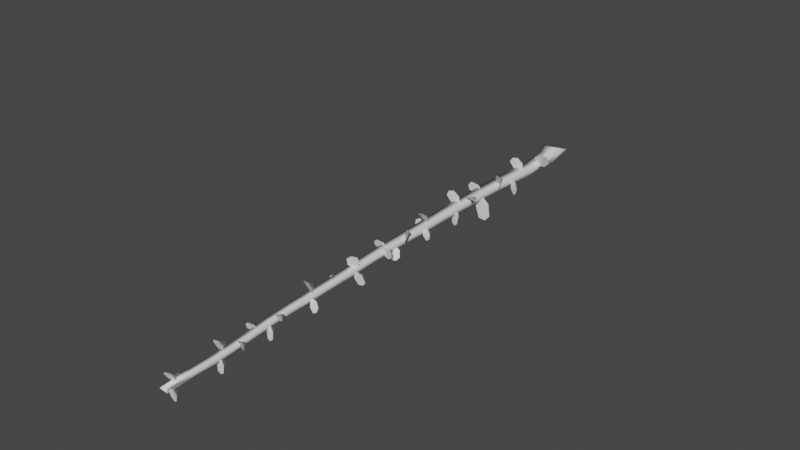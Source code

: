 # Source: FE_leaf_22-06--.blend  (saved by Blender 3.0.42; exported with 4.5.12 LTS)
import bpy
from mathutils import Matrix  # noqa: F401  (used for matrix-valued properties, if any)

bpy.ops.wm.read_factory_settings(use_empty=True)
scene = bpy.context.scene
scene.name = 'Scene'

# ---- materials (node trees are filled in below, after node groups)
mat_material = bpy.data.materials.new('Material')
mat_material.use_transparent_shadow = False

# ---- material node trees
mat_material.use_nodes = True; mat_material.node_tree.nodes.clear()
_N = mat_material.node_tree.nodes; _L = mat_material.node_tree.links
n0 = _N.new('ShaderNodeBsdfPrincipled'); n0.name = 'Principled BSDF'; n0.location = (10, 300)
n0.distribution = 'GGX'
n0.subsurface_method = 'RANDOM_WALK_SKIN'
n0.inputs[3].default_value = 1.45
n0.inputs[27].default_value = (0.0, 0.0, 0.0, 1.0)
n0.inputs[28].default_value = 1.0
n1 = _N.new('ShaderNodeOutputMaterial'); n1.name = 'Material Output'; n1.location = (300, 300)
_L.new(n0.outputs[0], n1.inputs[0])
n1.is_active_output = True

# ---- world
world_world = bpy.data.worlds.new('World'); scene.world = world_world
world_world.use_nodes = True; world_world.node_tree.nodes.clear()
_N = world_world.node_tree.nodes; _L = world_world.node_tree.links
n0 = _N.new('ShaderNodeOutputWorld'); n0.name = 'World Output'; n0.location = (300, 300)
n1 = _N.new('ShaderNodeBackground'); n1.name = 'Background'; n1.location = (10, 300)
n1.inputs[0].default_value = (0.05088, 0.05088, 0.05088, 1.0)
_L.new(n1.outputs[0], n0.inputs[0])
n0.is_active_output = True
world_world.color = (0.05088, 0.05088, 0.05088)
world_world.use_sun_shadow = False
world_world.sun_shadow_jitter_overblur = 0.0

# ---- meshes
me_0x0770df8f_gmdl = bpy.data.meshes.new('0x0770DF8F.gmdl')
me_0x0770df8f_gmdl.from_pydata([(-0.0001264, -1.155, -0.04655), (-0.03196, -1.163, 0.004041), (-0.0376, -0.927, 0.009537), (-0.003121, -0.9248, -0.04375), (0.03172, -1.146, 0.005702), (0.03137, -0.9201, 0.01069), (-0.0001264, -1.155, -0.04655), (-0.003121, -0.9248, -0.04375), (-0.03689, -0.692, 0.01324), (5.399e-05, -0.6926, -0.04291), (0.03701, -0.6922, 0.01368), (5.399e-05, -0.6926, -0.04291), (-0.03681, -0.4584, 0.014), (0.002711, -0.4606, -0.04478), (0.04218, -0.4647, 0.01435), (0.002711, -0.4606, -0.04478), (-0.02815, -0.2235, 0.01167), (0.01378, -0.2292, -0.04945), (0.05565, -0.2392, 0.01264), (0.01378, -0.2292, -0.04945), (-0.04311, -0.04805, 0.0177), (0.002103, -0.0453, -0.04667), (0.04699, -0.04468, 0.01789), (0.002103, -0.0453, -0.04667), (0.001806, 0.09725, -0.04701), (-0.04525, 0.09697, 0.01264), (0.04872, 0.0975, 0.01264), (-0.04525, 0.09697, 0.01264), (-0.06304, 0.01825, 0.03439), (0.0625, 0.01927, 0.03446), (0.01932, -2.085, -0.0329), (-0.00253, -2.074, -0.07412), (0.0003371, -1.89, -0.06658), (0.02429, -1.898, -0.0233), (-0.00253, -2.074, -0.07412), (-0.02456, -2.07, -0.03288), (-0.02374, -1.89, -0.02357), (0.0003371, -1.89, -0.06658), (0.0002703, -1.705, -0.05999), (0.02622, -1.71, -0.01468), (-0.02569, -1.708, -0.01493), (0.0002703, -1.705, -0.05999), (-0.002296, -1.521, -0.0524), (0.02574, -1.522, -0.004813), (-0.03031, -1.525, -0.0053), (-0.002296, -1.521, -0.0524), (-0.0006306, -1.338, -0.04807), (0.02959, -1.335, 0.001891), (-0.0308, -1.343, 0.000957), (-0.0006306, -1.338, -0.04807), (0.003179, -2.793, -0.1109), (-0.0106, -2.815, -0.07791), (-0.01468, -2.668, -0.06965), (0.001899, -2.664, -0.105), (0.01996, -2.802, -0.07666), (0.01845, -2.661, -0.06887), (-0.0106, -2.815, -0.07791), (0.01996, -2.802, -0.07666), (0.003179, -2.793, -0.1109), (0.001899, -2.664, -0.105), (-0.0115, -2.518, -0.06282), (0.006196, -2.517, -0.09965), (0.02391, -2.516, -0.0624), (0.006196, -2.517, -0.09965), (-0.01511, -2.37, -0.05289), (0.00402, -2.368, -0.09121), (0.0231, -2.372, -0.05274), (0.00402, -2.368, -0.09121), (-0.02287, -2.22, -0.04212), (-0.002232, -2.22, -0.08187), (0.01835, -2.228, -0.04211), (-0.002232, -2.22, -0.08187), (-0.000177, 0.01934, -0.06237), (-0.000177, 0.01934, -0.06237), (0.001806, 0.09725, -0.04701), (0.005362, -0.1683, -0.007278), (0.1019, -0.197, 0.06857), (0.06918, -0.2039, 0.08263), (0.0226, -0.1927, 0.05273), (0.06946, -0.1676, -0.002952), (0.1092, -0.1825, 0.03494), (0.05663, -0.1445, 0.04034), (0.005362, -0.1683, -0.007278), (0.0226, -0.1927, 0.05273), (0.06918, -0.2039, 0.08263), (0.1019, -0.197, 0.06857), (0.1092, -0.1825, 0.03494), (0.06946, -0.1676, -0.002952), (0.006529, -0.2937, -0.00301), (-0.03686, -0.3286, 0.07624), (-0.0518, -0.3303, 0.05221), (-0.03619, -0.3161, 0.01467), (0.01209, -0.3013, 0.04663), (-0.01042, -0.3179, 0.0795), (-0.02246, -0.277, 0.04354), (0.006529, -0.2937, -0.00301), (-0.03619, -0.3161, 0.01467), (-0.0518, -0.3303, 0.05221), (-0.03686, -0.3286, 0.07624), (-0.01042, -0.3179, 0.0795), (0.01209, -0.3013, 0.04663), (0.01561, -0.2404, -0.002122), (-0.07242, -0.2759, -0.04499), (-0.04772, -0.2755, -0.06359), (-0.006513, -0.2598, -0.04812), (-0.0368, -0.2519, 0.007771), (-0.0738, -0.2678, -0.01542), (-0.03725, -0.2231, -0.02751), (0.01561, -0.2404, -0.002122), (-0.006513, -0.2598, -0.04812), (-0.04772, -0.2755, -0.06359), (-0.07242, -0.2759, -0.04499), (-0.0738, -0.2678, -0.01542), (-0.0368, -0.2519, 0.007771), (0.015, -0.4142, -0.004884), (0.0845, -0.4643, -0.05521), (0.08892, -0.4624, -0.02725), (0.06012, -0.4401, -0.001004), (0.02872, -0.4299, -0.05102), (0.06204, -0.4534, -0.06993), (0.05783, -0.4058, -0.03357), (0.015, -0.4142, -0.004884), (0.06012, -0.4401, -0.001004), (0.08892, -0.4624, -0.02725), (0.0845, -0.4643, -0.05521), (0.06204, -0.4534, -0.06993), (0.02872, -0.4299, -0.05102), (0.002078, -0.5255, -0.004057), (0.05211, -0.5774, 0.06366), (0.02691, -0.565, 0.0716), (0.001383, -0.5408, 0.04404), (0.04479, -0.5542, 0.005173), (0.06393, -0.5764, 0.03819), (0.03496, -0.5187, 0.03615), (0.002078, -0.5255, -0.004057), (0.001383, -0.5408, 0.04404), (0.02691, -0.565, 0.0716), (0.05211, -0.5774, 0.06366), (0.06393, -0.5764, 0.03819), (0.04479, -0.5542, 0.005173), (-0.008458, -0.767, -0.003751), (0.06284, -0.8201, 0.03154), (0.03855, -0.8271, 0.04104), (0.005081, -0.8057, 0.02764), (0.03907, -0.7727, -0.005396), (0.06866, -0.799, 0.01281), (0.03387, -0.7626, 0.02217), (-0.008458, -0.767, -0.003751), (0.005081, -0.8057, 0.02764), (0.03855, -0.8271, 0.04104), (0.06284, -0.8201, 0.03154), (0.06866, -0.799, 0.01281), (0.03907, -0.7727, -0.005396), (0.001928, -0.6494, -0.006208), (-0.08854, -0.6589, 0.01951), (-0.08424, -0.6566, -0.008169), (-0.04489, -0.652, -0.02383), (-0.028, -0.6543, 0.03319), (-0.06966, -0.6585, 0.04059), (-0.0484, -0.6172, 0.00878), (0.001928, -0.6494, -0.006208), (-0.04489, -0.652, -0.02383), (-0.08424, -0.6566, -0.008169), (-0.08854, -0.6589, 0.01951), (-0.06966, -0.6585, 0.04059), (-0.028, -0.6543, 0.03319), (-0.00569, -0.8756, -0.007664), (0.008985, -0.907, -0.09539), (0.02964, -0.9113, -0.07834), (0.02687, -0.8984, -0.03811), (-0.02585, -0.8792, -0.05131), (-0.01541, -0.8945, -0.08952), (0.008181, -0.8573, -0.05854), (-0.00569, -0.8756, -0.007664), (0.02687, -0.8984, -0.03811), (0.02964, -0.9113, -0.07834), (0.008985, -0.907, -0.09539), (-0.01541, -0.8945, -0.08952), (-0.02585, -0.8792, -0.05131), (-0.003845, -0.848, -0.00652), (-0.06142, -0.8669, 0.06588), (-0.07342, -0.8676, 0.04008), (-0.05105, -0.8601, 0.004964), (-0.005395, -0.8522, 0.04322), (-0.03424, -0.8612, 0.07276), (-0.03553, -0.8217, 0.03442), (-0.003845, -0.848, -0.00652), (-0.05105, -0.8601, 0.004964), (-0.07342, -0.8676, 0.04008), (-0.06142, -0.8669, 0.06588), (-0.03424, -0.8612, 0.07276), (-0.005395, -0.8522, 0.04322), (0.003314, -1.114, -0.01143), (-0.02833, -1.153, 0.05827), (-0.04423, -1.139, 0.04296), (-0.0284, -1.12, 0.008355), (0.0128, -1.14, 0.02541), (-0.004881, -1.156, 0.05561), (-0.01018, -1.101, 0.0317), (0.003314, -1.114, -0.01143), (-0.0284, -1.12, 0.008355), (-0.04423, -1.139, 0.04296), (-0.02833, -1.153, 0.05827), (-0.004881, -1.156, 0.05561), (0.0128, -1.14, 0.02541), (-0.003424, -1.076, -0.01225), (-0.08642, -1.109, -0.03645), (-0.0704, -1.101, -0.05689), (-0.03153, -1.085, -0.05044), (-0.04382, -1.094, 0.004466), (-0.08089, -1.109, -0.009796), (-0.04902, -1.058, -0.02561), (-0.003424, -1.076, -0.01225), (-0.03153, -1.085, -0.05044), (-0.0704, -1.101, -0.05689), (-0.08642, -1.109, -0.03645), (-0.08089, -1.109, -0.009796), (-0.04382, -1.094, 0.004466), (-0.005336, -1.153, -0.01166), (0.06149, -1.183, -0.04838), (0.06327, -1.178, -0.02471), (0.03559, -1.164, -0.005322), (0.01066, -1.167, -0.0493), (0.04188, -1.18, -0.06231), (0.0367, -1.135, -0.03329), (-0.005336, -1.153, -0.01166), (0.03559, -1.164, -0.005322), (0.06327, -1.178, -0.02471), (0.06149, -1.183, -0.04838), (0.04188, -1.18, -0.06231), (0.01066, -1.167, -0.0493), (0.003892, -1.304, -0.01808), (0.04574, -1.335, 0.04478), (0.02849, -1.316, 0.0499), (0.00811, -1.299, 0.02385), (0.03524, -1.334, -0.006985), (0.05188, -1.345, 0.02343), (0.03533, -1.288, 0.01608), (0.003892, -1.304, -0.01808), (0.00811, -1.299, 0.02385), (0.02849, -1.316, 0.0499), (0.04574, -1.335, 0.04478), (0.05188, -1.345, 0.02343), (0.03524, -1.334, -0.006985), (0.005761, -1.469, -0.02545), (0.08217, -1.494, 0.008984), (0.06341, -1.488, 0.02585), (0.02745, -1.477, 0.0142), (0.04814, -1.482, -0.03571), (0.08101, -1.493, -0.01688), (0.05085, -1.447, -0.004516), (0.005761, -1.469, -0.02545), (0.02745, -1.477, 0.0142), (0.06341, -1.488, 0.02585), (0.08217, -1.494, 0.008984), (0.08101, -1.493, -0.01688), (0.04814, -1.482, -0.03571), (0.006222, -1.428, -0.02256), (-0.06527, -1.449, 0.00836), (-0.06507, -1.443, -0.01482), (-0.035, -1.433, -0.03171), (-0.01369, -1.441, 0.01302), (-0.04673, -1.45, 0.02344), (-0.03447, -1.405, -0.001921), (0.006222, -1.428, -0.02256), (-0.035, -1.433, -0.03171), (-0.06507, -1.443, -0.01482), (-0.06527, -1.449, 0.00836), (-0.04673, -1.45, 0.02344), (-0.01369, -1.441, 0.01302), (0.002982, -1.669, -0.03203), (0.04324, -1.656, -0.1069), (0.05812, -1.656, -0.08576), (0.04423, -1.662, -0.05083), (-0.002956, -1.665, -0.07737), (0.01771, -1.659, -0.1084), (0.02259, -1.626, -0.07061), (0.002982, -1.669, -0.03203), (0.04423, -1.662, -0.05083), (0.05812, -1.656, -0.08576), (0.04324, -1.656, -0.1069), (0.01771, -1.659, -0.1084), (-0.002956, -1.665, -0.07737), (0.002179, -1.663, -0.03169), (0.007202, -1.691, 0.05235), (-0.0125, -1.703, 0.03921), (-0.01786, -1.693, 0.001152), (0.02671, -1.656, 0.00645), (0.02546, -1.671, 0.04364), (-0.002573, -1.645, 0.01985), (0.002179, -1.663, -0.03169), (-0.01786, -1.693, 0.001152), (-0.0125, -1.703, 0.03921), (0.007202, -1.691, 0.05235), (0.02546, -1.671, 0.04364), (0.02671, -1.656, 0.00645), (0.003544, -1.944, -0.04794), (-0.03741, -1.963, 0.0281), (-0.0517, -1.949, 0.009876), (-0.03662, -1.938, -0.02555), (0.009474, -1.966, -0.00617), (-0.01247, -1.973, 0.02647), (-0.01936, -1.92, -0.000214), (0.003544, -1.944, -0.04794), (-0.03662, -1.938, -0.02555), (-0.0517, -1.949, 0.009876), (-0.03741, -1.963, 0.0281), (-0.01247, -1.973, 0.02647), (0.009474, -1.966, -0.00617), (0.008369, -1.734, -0.03598), (-0.06441, -1.768, -0.07409), (-0.04389, -1.765, -0.08928), (-0.009444, -1.75, -0.07563), (-0.0353, -1.748, -0.02853), (-0.06592, -1.763, -0.04896), (-0.03751, -1.718, -0.05623), (0.008369, -1.734, -0.03598), (-0.009444, -1.75, -0.07563), (-0.04389, -1.765, -0.08928), (-0.06441, -1.768, -0.07409), (-0.06592, -1.763, -0.04896), (-0.0353, -1.748, -0.02853), (0.001934, -1.963, -0.04751), (0.0644, -1.991, -0.08761), (0.06861, -1.982, -0.06602), (0.04274, -1.969, -0.04528), (0.01391, -1.98, -0.08352), (0.04387, -1.992, -0.09872), (0.03478, -1.944, -0.06996), (0.001934, -1.963, -0.04751), (0.04274, -1.969, -0.04528), (0.06861, -1.982, -0.06602), (0.0644, -1.991, -0.08761), (0.04387, -1.992, -0.09872), (0.01391, -1.98, -0.08352), (0.00727, -2.158, -0.05921), (0.04843, -2.212, -0.0177), (0.02843, -2.209, -0.01184), (0.006926, -2.185, -0.02821), (0.04095, -2.177, -0.05421), (0.05814, -2.202, -0.0344), (0.03001, -2.156, -0.02956), (0.00727, -2.158, -0.05921), (0.006926, -2.185, -0.02821), (0.02843, -2.209, -0.01184), (0.04843, -2.212, -0.0177), (0.05814, -2.202, -0.0344), (0.04095, -2.177, -0.05421), (0.005804, -2.401, -0.07427), (0.06722, -2.439, -0.04377), (0.04941, -2.437, -0.02939), (0.02037, -2.42, -0.03996), (0.04274, -2.414, -0.08236), (0.06845, -2.432, -0.06569), (0.04281, -2.389, -0.05374), (0.005804, -2.401, -0.07427), (0.02037, -2.42, -0.03996), (0.04941, -2.437, -0.02939), (0.06722, -2.439, -0.04377), (0.06845, -2.432, -0.06569), (0.04274, -2.414, -0.08236), (0.008341, -2.284, -0.06621), (-0.05706, -2.304, -0.04501), (-0.05509, -2.298, -0.06576), (-0.02729, -2.289, -0.07815), (-0.01172, -2.297, -0.0362), (-0.04171, -2.305, -0.0299), (-0.03046, -2.262, -0.05117), (0.008341, -2.284, -0.06621), (-0.02729, -2.289, -0.07815), (-0.05509, -2.298, -0.06576), (-0.05706, -2.304, -0.04501), (-0.04171, -2.305, -0.0299), (-0.01172, -2.297, -0.0362), (0.004223, -2.509, -0.08059), (0.01584, -2.521, -0.157), (0.03439, -2.522, -0.1435), (0.03259, -2.517, -0.1088), (-0.01467, -2.512, -0.1168), (-0.006122, -2.518, -0.1503), (0.01292, -2.481, -0.1232), (0.004223, -2.509, -0.08059), (0.03259, -2.517, -0.1088), (0.03439, -2.522, -0.1435), (0.01584, -2.521, -0.157), (-0.006122, -2.518, -0.1503), (-0.01467, -2.512, -0.1168), (0.004831, -2.481, -0.0785), (-0.03765, -2.501, -0.01659), (-0.04943, -2.495, -0.03557), (-0.03319, -2.485, -0.0652), (0.006928, -2.493, -0.03938), (-0.01506, -2.502, -0.01353), (-0.01872, -2.457, -0.04049), (0.004831, -2.481, -0.0785), (-0.03319, -2.485, -0.0652), (-0.04943, -2.495, -0.03557), (-0.03765, -2.501, -0.01659), (-0.01506, -2.502, -0.01353), (0.006928, -2.493, -0.03938), (-0.0003361, -2.739, -0.09117), (-0.02562, -2.772, -0.03172), (-0.03997, -2.768, -0.04712), (-0.03205, -2.753, -0.07479), (0.009701, -2.753, -0.05711), (-0.004214, -2.767, -0.03205), (-0.01112, -2.724, -0.0561), (-0.0003361, -2.739, -0.09117), (-0.03205, -2.753, -0.07479), (-0.03997, -2.768, -0.04712), (-0.02562, -2.772, -0.03172), (-0.004214, -2.767, -0.03205), (0.009701, -2.753, -0.05711), (0.005264, -2.705, -0.09031), (-0.06279, -2.694, -0.124), (-0.04515, -2.697, -0.1385), (-0.01374, -2.703, -0.1263), (-0.03352, -2.697, -0.0826), (-0.06198, -2.693, -0.1011), (-0.02684, -2.664, -0.11), (0.005264, -2.705, -0.09031), (-0.01374, -2.703, -0.1263), (-0.04515, -2.697, -0.1385), (-0.06279, -2.694, -0.124), (-0.06198, -2.693, -0.1011), (-0.03352, -2.697, -0.0826), (-0.006278, -2.778, -0.09243), (0.05895, -2.791, -0.1224), (0.05853, -2.79, -0.101), (0.03037, -2.784, -0.08443), (0.01188, -2.783, -0.1256), (0.04262, -2.788, -0.1362), (0.0355, -2.751, -0.1099), (-0.006278, -2.778, -0.09243), (0.03037, -2.784, -0.08443), (0.05853, -2.79, -0.101), (0.05895, -2.791, -0.1224), (0.04262, -2.788, -0.1362), (0.01188, -2.783, -0.1256), (-0.012, -1.369, -0.02345), (0.02871, -1.398, -0.08752), (0.04144, -1.384, -0.07082), (0.02639, -1.369, -0.04081), (-0.01597, -1.393, -0.06022), (0.005421, -1.404, -0.08751), (0.01124, -1.351, -0.06254), (-0.012, -1.369, -0.02345), (0.02639, -1.369, -0.04081), (0.04144, -1.384, -0.07082), (0.02871, -1.398, -0.08752), (0.005421, -1.404, -0.08751), (-0.01597, -1.393, -0.06022), (-0.008319, -0.662, -0.008743), (0.04589, -0.6895, -0.1394), (0.07385, -0.688, -0.1074), (0.05551, -0.6755, -0.04665), (-0.02661, -0.6719, -0.08116), (0.003524, -0.6846, -0.1368), (0.02424, -0.6346, -0.08404), (-0.008319, -0.662, -0.008743), (0.05551, -0.6755, -0.04665), (0.07385, -0.688, -0.1074), (0.04589, -0.6895, -0.1394), (0.003524, -0.6846, -0.1368), (-0.02661, -0.6719, -0.08116), (1.965e-05, -2.219, -0.06082), (0.02719, -2.243, -0.1276), (0.04175, -2.241, -0.1118), (0.03236, -2.231, -0.08052), (-0.009439, -2.227, -0.09752), (0.006002, -2.238, -0.1262), (0.01449, -2.198, -0.09759), (1.965e-05, -2.219, -0.06082), (0.03236, -2.231, -0.08052), (0.04175, -2.241, -0.1118), (0.02719, -2.243, -0.1276), (0.006002, -2.238, -0.1262), (-0.009439, -2.227, -0.09752), (-0.004461, -2.078, -0.051), (-0.05839, -2.108, -0.09266), (-0.04386, -2.097, -0.1024), (-0.01875, -2.082, -0.08616), (-0.02936, -2.099, -0.05375), (-0.0577, -2.111, -0.07249), (-0.04189, -2.062, -0.07045), (-0.004461, -2.078, -0.051), (-0.01875, -2.082, -0.08616), (-0.04386, -2.097, -0.1024), (-0.05839, -2.108, -0.09266), (-0.0577, -2.111, -0.07249), (-0.02936, -2.099, -0.05375)], [], [(2, 3, 1), (0, 1, 3), (1, 4, 2), (2, 4, 5), (7, 5, 6), (4, 6, 5), (8, 9, 2), (3, 2, 9), (2, 5, 8), (8, 5, 10), (7, 11, 5), (5, 11, 10), (12, 13, 8), (9, 8, 13), (12, 8, 14), (8, 10, 14), (15, 14, 11), (10, 11, 14), (12, 16, 13), (13, 16, 17), (16, 12, 18), (12, 14, 18), (19, 18, 15), (14, 15, 18), (21, 17, 20), (17, 16, 20), (22, 20, 18), (20, 16, 18), (18, 19, 22), (19, 23, 22), (24, 25, 26), (29, 26, 28), (26, 27, 28), (30, 31, 33), (31, 32, 33), (37, 34, 36), (34, 35, 36), (30, 33, 35), (33, 36, 35), (33, 32, 39), (32, 38, 39), (41, 37, 40), (37, 36, 40), (33, 39, 36), (39, 40, 36), (39, 38, 43), (38, 42, 43), (45, 41, 44), (41, 40, 44), (43, 44, 39), (44, 40, 39), (47, 43, 46), (43, 42, 46), (49, 45, 48), (45, 44, 48), (47, 48, 43), (48, 44, 43), (4, 47, 6), (47, 46, 6), (0, 49, 1), (49, 48, 1), (4, 1, 47), (1, 48, 47), (52, 53, 51), (50, 51, 53), (52, 56, 55), (54, 55, 56), (55, 57, 59), (57, 58, 59), (52, 60, 53), (53, 60, 61), (60, 52, 62), (52, 55, 62), (59, 63, 55), (55, 63, 62), (64, 65, 60), (61, 60, 65), (64, 60, 66), (60, 62, 66), (67, 66, 63), (62, 63, 66), (68, 69, 64), (65, 64, 69), (68, 64, 70), (64, 66, 70), (71, 70, 67), (66, 67, 70), (35, 34, 68), (69, 68, 34), (35, 68, 30), (30, 68, 70), (31, 30, 71), (70, 71, 30), (58, 54, 56), (72, 21, 28), (21, 20, 28), (73, 29, 23), (22, 23, 29), (29, 28, 22), (28, 20, 22), (28, 27, 72), (72, 27, 74), (29, 73, 26), (73, 24, 26), (75, 76, 78), (76, 77, 78), (75, 79, 76), (79, 80, 76), (81, 82, 83), (85, 81, 84), (81, 83, 84), (85, 86, 81), (81, 86, 87), (81, 87, 82), (88, 89, 91), (89, 90, 91), (88, 92, 89), (92, 93, 89), (94, 95, 96), (98, 94, 97), (94, 96, 97), (98, 99, 94), (94, 99, 100), (94, 100, 95), (101, 102, 104), (102, 103, 104), (101, 105, 102), (105, 106, 102), (107, 108, 109), (109, 110, 107), (107, 110, 111), (111, 112, 107), (107, 112, 113), (107, 113, 108), (114, 115, 117), (115, 116, 117), (114, 118, 115), (118, 119, 115), (120, 121, 122), (124, 120, 123), (120, 122, 123), (124, 125, 120), (120, 125, 126), (120, 126, 121), (127, 128, 130), (128, 129, 130), (127, 131, 128), (131, 132, 128), (133, 134, 135), (137, 133, 136), (133, 135, 136), (137, 138, 133), (133, 138, 139), (133, 139, 134), (140, 141, 143), (141, 142, 143), (140, 144, 141), (144, 145, 141), (146, 147, 148), (148, 149, 146), (146, 149, 150), (150, 151, 146), (146, 151, 152), (146, 152, 147), (153, 154, 156), (154, 155, 156), (153, 157, 154), (157, 158, 154), (159, 160, 161), (161, 162, 159), (159, 162, 163), (163, 164, 159), (159, 164, 165), (159, 165, 160), (166, 167, 169), (167, 168, 169), (166, 170, 167), (170, 171, 167), (172, 173, 174), (176, 172, 175), (172, 174, 175), (176, 177, 172), (172, 177, 178), (172, 178, 173), (179, 180, 182), (180, 181, 182), (179, 183, 180), (183, 184, 180), (185, 186, 187), (187, 188, 185), (185, 188, 189), (189, 190, 185), (185, 190, 191), (185, 191, 186), (192, 193, 195), (193, 194, 195), (192, 196, 193), (196, 197, 193), (198, 199, 200), (202, 198, 201), (198, 200, 201), (202, 203, 198), (198, 203, 204), (198, 204, 199), (205, 206, 208), (206, 207, 208), (205, 209, 206), (209, 210, 206), (211, 212, 213), (215, 211, 214), (211, 213, 214), (215, 216, 211), (211, 216, 217), (211, 217, 212), (218, 219, 221), (219, 220, 221), (218, 222, 219), (222, 223, 219), (224, 225, 226), (228, 224, 227), (224, 226, 227), (228, 229, 224), (224, 229, 230), (224, 230, 225), (231, 232, 234), (232, 233, 234), (231, 235, 232), (235, 236, 232), (237, 238, 239), (241, 237, 240), (237, 239, 240), (243, 237, 242), (237, 241, 242), (237, 243, 238), (244, 245, 247), (245, 246, 247), (244, 248, 245), (248, 249, 245), (250, 251, 252), (254, 250, 253), (250, 252, 253), (254, 255, 250), (250, 255, 256), (250, 256, 251), (257, 258, 260), (258, 259, 260), (257, 261, 258), (261, 262, 258), (263, 264, 265), (267, 263, 266), (263, 265, 266), (267, 268, 263), (263, 268, 269), (263, 269, 264), (270, 271, 273), (271, 272, 273), (270, 274, 271), (274, 275, 271), (276, 277, 278), (278, 279, 276), (276, 279, 280), (280, 281, 276), (276, 281, 282), (276, 282, 277), (283, 284, 286), (284, 285, 286), (283, 287, 284), (287, 288, 284), (289, 290, 291), (291, 292, 289), (289, 292, 293), (293, 294, 289), (289, 294, 295), (289, 295, 290), (296, 297, 299), (297, 298, 299), (296, 300, 297), (300, 301, 297), (302, 303, 304), (306, 302, 305), (302, 304, 305), (308, 302, 307), (302, 306, 307), (302, 308, 303), (309, 310, 312), (310, 311, 312), (309, 313, 310), (313, 314, 310), (315, 316, 317), (319, 315, 318), (315, 317, 318), (319, 320, 315), (315, 320, 321), (315, 321, 316), (322, 323, 325), (323, 324, 325), (322, 326, 323), (326, 327, 323), (328, 329, 330), (332, 328, 331), (328, 330, 331), (332, 333, 328), (328, 333, 334), (328, 334, 329), (335, 336, 338), (336, 337, 338), (335, 339, 336), (339, 340, 336), (341, 342, 343), (345, 341, 344), (341, 343, 344), (345, 346, 341), (341, 346, 347), (341, 347, 342), (348, 349, 351), (349, 350, 351), (348, 352, 349), (352, 353, 349), (354, 355, 356), (358, 354, 357), (354, 356, 357), (358, 359, 354), (354, 359, 360), (354, 360, 355), (361, 362, 364), (362, 363, 364), (361, 365, 362), (365, 366, 362), (367, 368, 369), (371, 367, 370), (367, 369, 370), (371, 372, 367), (367, 372, 373), (367, 373, 368), (374, 375, 377), (375, 376, 377), (374, 378, 375), (378, 379, 375), (380, 381, 382), (382, 383, 380), (380, 383, 384), (384, 385, 380), (380, 385, 386), (380, 386, 381), (387, 388, 390), (388, 389, 390), (387, 391, 388), (391, 392, 388), (393, 394, 395), (397, 393, 396), (393, 395, 396), (397, 398, 393), (393, 398, 399), (393, 399, 394), (400, 401, 403), (401, 402, 403), (400, 404, 401), (404, 405, 401), (406, 407, 408), (410, 406, 409), (406, 408, 409), (410, 411, 406), (406, 411, 412), (406, 412, 407), (413, 414, 416), (414, 415, 416), (413, 417, 414), (417, 418, 414), (419, 420, 421), (421, 422, 419), (419, 422, 423), (423, 424, 419), (419, 424, 425), (419, 425, 420), (426, 427, 429), (427, 428, 429), (426, 430, 427), (430, 431, 427), (432, 433, 434), (434, 435, 432), (432, 435, 436), (436, 437, 432), (432, 437, 438), (432, 438, 433), (439, 440, 442), (440, 441, 442), (439, 443, 440), (443, 444, 440), (445, 446, 447), (449, 445, 448), (445, 447, 448), (451, 445, 450), (445, 449, 450), (445, 451, 446), (452, 453, 455), (453, 454, 455), (452, 456, 453), (456, 457, 453), (458, 459, 460), (460, 461, 458), (458, 461, 462), (462, 463, 458), (458, 463, 464), (458, 464, 459), (465, 466, 468), (466, 467, 468), (465, 469, 466), (469, 470, 466), (471, 472, 473), (475, 471, 474), (471, 473, 474), (475, 476, 471), (471, 476, 477), (471, 477, 472), (478, 479, 481), (479, 480, 481), (478, 482, 479), (482, 483, 479), (484, 485, 486), (488, 484, 487), (484, 486, 487), (488, 489, 484), (484, 489, 490), (484, 490, 485)])
me_0x0770df8f_gmdl.polygons.foreach_set('use_smooth', [True] * 424)
_uv = me_0x0770df8f_gmdl.uv_layers.new(name='UVMap')
_uv.uv.foreach_set('vector', [0.626, 0.3033, 0.6287, 0.3579, 0.5533, 0.3033, 0.5575, 0.3579, 0.5533, 0.3033, 0.6287, 0.3579, 0.5533, 0.3033, 0.5611, 0.1877, 0.626, 0.3033, 0.626, 0.3033, 0.5611, 0.1877, 0.6309, 0.1877, 0.6304, 0.129, 0.6309, 0.1877, 0.5595, 0.129, 0.5611, 0.1877, 0.5595, 0.129, 0.6309, 0.1877, 0.7004, 0.3033, 0.7014, 0.3579, 0.626, 0.3033, 0.6287, 0.3579, 0.626, 0.3033, 0.7014, 0.3579, 0.626, 0.3033, 0.6309, 0.1877, 0.7004, 0.3033, 0.7004, 0.3033, 0.6309, 0.1877, 0.702, 0.1877, 0.6304, 0.129, 0.7029, 0.129, 0.6309, 0.1877, 0.6309, 0.1877, 0.7029, 0.129, 0.702, 0.1877, 0.7756, 0.3033, 0.7746, 0.3579, 0.7004, 0.3033, 0.7014, 0.3579, 0.7004, 0.3033, 0.7746, 0.3579, 0.7756, 0.3033, 0.7004, 0.3033, 0.7734, 0.1877, 0.7004, 0.3033, 0.702, 0.1877, 0.7734, 0.1877, 0.7759, 0.129, 0.7734, 0.1877, 0.7029, 0.129, 0.702, 0.1877, 0.7029, 0.129, 0.7734, 0.1877, 0.7756, 0.3033, 0.8504, 0.3033, 0.7746, 0.3579, 0.7746, 0.3579, 0.8504, 0.3033, 0.8473, 0.3579, 0.8504, 0.3033, 0.7756, 0.3033, 0.8442, 0.1877, 0.7756, 0.3033, 0.7734, 0.1877, 0.8442, 0.1877, 0.8483, 0.129, 0.8442, 0.1877, 0.7759, 0.129, 0.7734, 0.1877, 0.7759, 0.129, 0.8442, 0.1877, 0.9053, 0.3579, 0.8473, 0.3579, 0.9051, 0.3033, 0.8473, 0.3579, 0.8504, 0.3033, 0.9051, 0.3033, 0.9055, 0.1877, 0.9051, 0.3033, 0.8442, 0.1877, 0.9051, 0.3033, 0.8504, 0.3033, 0.8442, 0.1877, 0.8442, 0.1877, 0.8483, 0.129, 0.9055, 0.1877, 0.8483, 0.129, 0.9061, 0.129, 0.9055, 0.1877, 0.968, 0.129, 0.9793, 0.129, 0.9678, 0.1894, 0.9244, 0.1912, 0.9678, 0.1894, 0.9251, 0.3033, 0.9678, 0.1894, 0.9681, 0.3033, 0.9251, 0.3033, 0.2642, 0.1877, 0.2717, 0.129, 0.3224, 0.1877, 0.2717, 0.129, 0.3285, 0.129, 0.3224, 0.1877, 0.3258, 0.3579, 0.2688, 0.3579, 0.3279, 0.3033, 0.2688, 0.3579, 0.2722, 0.3033, 0.3279, 0.3033, 0.2642, 0.1877, 0.3224, 0.1877, 0.2722, 0.3033, 0.3224, 0.1877, 0.3279, 0.3033, 0.2722, 0.3033, 0.3224, 0.1877, 0.3285, 0.129, 0.3821, 0.1877, 0.3285, 0.129, 0.3864, 0.129, 0.3821, 0.1877, 0.3839, 0.3579, 0.3258, 0.3579, 0.3847, 0.3033, 0.3258, 0.3579, 0.3279, 0.3033, 0.3847, 0.3033, 0.3224, 0.1877, 0.3821, 0.1877, 0.3279, 0.3033, 0.3821, 0.1877, 0.3847, 0.3033, 0.3279, 0.3033, 0.3821, 0.1877, 0.3864, 0.129, 0.4424, 0.1877, 0.3864, 0.129, 0.4448, 0.129, 0.4424, 0.1877, 0.4425, 0.3579, 0.3839, 0.3579, 0.4417, 0.3033, 0.3839, 0.3579, 0.3847, 0.3033, 0.4417, 0.3033, 0.4424, 0.1877, 0.4417, 0.3033, 0.3821, 0.1877, 0.4417, 0.3033, 0.3847, 0.3033, 0.3821, 0.1877, 0.5023, 0.1877, 0.4424, 0.1877, 0.5028, 0.129, 0.4424, 0.1877, 0.4448, 0.129, 0.5028, 0.129, 0.5007, 0.3579, 0.4425, 0.3579, 0.4982, 0.3033, 0.4425, 0.3579, 0.4417, 0.3033, 0.4982, 0.3033, 0.5023, 0.1877, 0.4982, 0.3033, 0.4424, 0.1877, 0.4982, 0.3033, 0.4417, 0.3033, 0.4424, 0.1877, 0.5611, 0.1877, 0.5023, 0.1877, 0.5595, 0.129, 0.5023, 0.1877, 0.5028, 0.129, 0.5595, 0.129, 0.5575, 0.3579, 0.5007, 0.3579, 0.5533, 0.3033, 0.5007, 0.3579, 0.4982, 0.3033, 0.5533, 0.3033, 0.5611, 0.1877, 0.5533, 0.3033, 0.5023, 0.1877, 0.5533, 0.3033, 0.4982, 0.3033, 0.5023, 0.1877, 0.08169, 0.3033, 0.08342, 0.3579, 0.04109, 0.3033, 0.04289, 0.3579, 0.04109, 0.3033, 0.08342, 0.3579, 0.08169, 0.3033, 0.01536, 0.181, 0.08346, 0.1877, 0.04578, 0.1849, 0.08346, 0.1877, 0.01536, 0.181, 0.08346, 0.1877, 0.04578, 0.1849, 0.0869, 0.129, 0.04578, 0.1849, 0.0465, 0.129, 0.0869, 0.129, 0.08169, 0.3033, 0.1293, 0.3033, 0.08342, 0.3579, 0.08342, 0.3579, 0.1293, 0.3033, 0.1299, 0.3579, 0.1293, 0.3033, 0.08169, 0.3033, 0.129, 0.1877, 0.08169, 0.3033, 0.08346, 0.1877, 0.129, 0.1877, 0.0869, 0.129, 0.1333, 0.129, 0.08346, 0.1877, 0.08346, 0.1877, 0.1333, 0.129, 0.129, 0.1877, 0.1774, 0.3033, 0.1768, 0.3579, 0.1293, 0.3033, 0.1299, 0.3579, 0.1293, 0.3033, 0.1768, 0.3579, 0.1774, 0.3033, 0.1293, 0.3033, 0.1747, 0.1877, 0.1293, 0.3033, 0.129, 0.1877, 0.1747, 0.1877, 0.18, 0.129, 0.1747, 0.1877, 0.1333, 0.129, 0.129, 0.1877, 0.1333, 0.129, 0.1747, 0.1877, 0.2253, 0.3033, 0.2233, 0.3579, 0.1774, 0.3033, 0.1768, 0.3579, 0.1774, 0.3033, 0.2233, 0.3579, 0.2253, 0.3033, 0.1774, 0.3033, 0.22, 0.1877, 0.1774, 0.3033, 0.1747, 0.1877, 0.22, 0.1877, 0.2264, 0.129, 0.22, 0.1877, 0.18, 0.129, 0.1747, 0.1877, 0.18, 0.129, 0.22, 0.1877, 0.2722, 0.3033, 0.2688, 0.3579, 0.2253, 0.3033, 0.2233, 0.3579, 0.2253, 0.3033, 0.2688, 0.3579, 0.2722, 0.3033, 0.2253, 0.3033, 0.2642, 0.1877, 0.2642, 0.1877, 0.2253, 0.3033, 0.22, 0.1877, 0.2717, 0.129, 0.2642, 0.1877, 0.2264, 0.129, 0.22, 0.1877, 0.2264, 0.129, 0.2642, 0.1877, 0.0465, 0.129, 0.04578, 0.1849, 0.01536, 0.181, 0.9251, 0.3579, 0.9053, 0.3579, 0.9251, 0.3033, 0.9053, 0.3579, 0.9051, 0.3033, 0.9251, 0.3033, 0.9259, 0.129, 0.9244, 0.1912, 0.9061, 0.129, 0.9055, 0.1877, 0.9061, 0.129, 0.9244, 0.1912, 0.9244, 0.1912, 0.9251, 0.3033, 0.9055, 0.1877, 0.9251, 0.3033, 0.9051, 0.3033, 0.9055, 0.1877, 0.9251, 0.3033, 0.9681, 0.3033, 0.9251, 0.3579, 0.9251, 0.3579, 0.9681, 0.3033, 0.9682, 0.3579, 0.9244, 0.1912, 0.9259, 0.129, 0.9678, 0.1894, 0.9259, 0.129, 0.968, 0.129, 0.9678, 0.1894, 0.3087, 0.4398, 0.3052, 0.9399, 0.1338, 0.6643, 0.3052, 0.9399, 0.1781, 0.8789, 0.1338, 0.6643, 0.3087, 0.4398, 0.4764, 0.6643, 0.3052, 0.9399, 0.4764, 0.6643, 0.4324, 0.8789, 0.3052, 0.9399, 0.7242, 0.754, 0.7279, 0.439, 0.5549, 0.6623, 0.7242, 0.9378, 0.7242, 0.754, 0.6, 0.8774, 0.7242, 0.754, 0.5549, 0.6623, 0.6, 0.8774, 0.7242, 0.9378, 0.8484, 0.8774, 0.7242, 0.754, 0.7242, 0.754, 0.8484, 0.8774, 0.8933, 0.6623, 0.7242, 0.754, 0.8933, 0.6623, 0.7279, 0.439, 0.3087, 0.4398, 0.3052, 0.9399, 0.1338, 0.6643, 0.3052, 0.9399, 0.1781, 0.8789, 0.1338, 0.6643, 0.3087, 0.4398, 0.4764, 0.6643, 0.3052, 0.9399, 0.4764, 0.6643, 0.4324, 0.8789, 0.3052, 0.9399, 0.7242, 0.754, 0.7279, 0.439, 0.5549, 0.6623, 0.7242, 0.9378, 0.7242, 0.754, 0.6, 0.8774, 0.7242, 0.754, 0.5549, 0.6623, 0.6, 0.8774, 0.7242, 0.9378, 0.8484, 0.8774, 0.7242, 0.754, 0.7242, 0.754, 0.8484, 0.8774, 0.8933, 0.6623, 0.7242, 0.754, 0.8933, 0.6623, 0.7279, 0.439, 0.3087, 0.4398, 0.3052, 0.9399, 0.1338, 0.6643, 0.3052, 0.9399, 0.1781, 0.8789, 0.1338, 0.6643, 0.3087, 0.4398, 0.4764, 0.6643, 0.3052, 0.9399, 0.4764, 0.6643, 0.4324, 0.8789, 0.3052, 0.9399, 0.7242, 0.754, 0.7279, 0.439, 0.5549, 0.6623, 0.5549, 0.6623, 0.6, 0.8774, 0.7242, 0.754, 0.7242, 0.754, 0.6, 0.8774, 0.7242, 0.9378, 0.7242, 0.9378, 0.8484, 0.8774, 0.7242, 0.754, 0.7242, 0.754, 0.8484, 0.8774, 0.8933, 0.6623, 0.7242, 0.754, 0.8933, 0.6623, 0.7279, 0.439, 0.3087, 0.4398, 0.3052, 0.9399, 0.1338, 0.6643, 0.3052, 0.9399, 0.1781, 0.8789, 0.1338, 0.6643, 0.3087, 0.4398, 0.4764, 0.6643, 0.3052, 0.9399, 0.4764, 0.6643, 0.4324, 0.8789, 0.3052, 0.9399, 0.7242, 0.754, 0.7279, 0.439, 0.5549, 0.6623, 0.7242, 0.9378, 0.7242, 0.754, 0.6, 0.8774, 0.7242, 0.754, 0.5549, 0.6623, 0.6, 0.8774, 0.7242, 0.9378, 0.8484, 0.8774, 0.7242, 0.754, 0.7242, 0.754, 0.8484, 0.8774, 0.8933, 0.6623, 0.7242, 0.754, 0.8933, 0.6623, 0.7279, 0.439, 0.3087, 0.4398, 0.3052, 0.9399, 0.1338, 0.6643, 0.3052, 0.9399, 0.1781, 0.8789, 0.1338, 0.6643, 0.3087, 0.4398, 0.4764, 0.6643, 0.3052, 0.9399, 0.4764, 0.6643, 0.4324, 0.8789, 0.3052, 0.9399, 0.7242, 0.754, 0.7279, 0.439, 0.5549, 0.6623, 0.7242, 0.9378, 0.7242, 0.754, 0.6, 0.8774, 0.7242, 0.754, 0.5549, 0.6623, 0.6, 0.8774, 0.7242, 0.9378, 0.8484, 0.8774, 0.7242, 0.754, 0.7242, 0.754, 0.8484, 0.8774, 0.8933, 0.6623, 0.7242, 0.754, 0.8933, 0.6623, 0.7279, 0.439, 0.3087, 0.4398, 0.3052, 0.9399, 0.1338, 0.6643, 0.3052, 0.9399, 0.1781, 0.8789, 0.1338, 0.6643, 0.3087, 0.4398, 0.4764, 0.6643, 0.3052, 0.9399, 0.4764, 0.6643, 0.4324, 0.8789, 0.3052, 0.9399, 0.7242, 0.754, 0.7279, 0.439, 0.5549, 0.6623, 0.5549, 0.6623, 0.6, 0.8774, 0.7242, 0.754, 0.7242, 0.754, 0.6, 0.8774, 0.7242, 0.9378, 0.7242, 0.9378, 0.8484, 0.8774, 0.7242, 0.754, 0.7242, 0.754, 0.8484, 0.8774, 0.8933, 0.6623, 0.7242, 0.754, 0.8933, 0.6623, 0.7279, 0.439, 0.3087, 0.4398, 0.3052, 0.9399, 0.1338, 0.6643, 0.3052, 0.9399, 0.1781, 0.8789, 0.1338, 0.6643, 0.3087, 0.4398, 0.4764, 0.6643, 0.3052, 0.9399, 0.4764, 0.6643, 0.4324, 0.8789, 0.3052, 0.9399, 0.7242, 0.754, 0.7279, 0.439, 0.5549, 0.6623, 0.5549, 0.6623, 0.6, 0.8774, 0.7242, 0.754, 0.7242, 0.754, 0.6, 0.8774, 0.7242, 0.9378, 0.7242, 0.9378, 0.8484, 0.8774, 0.7242, 0.754, 0.7242, 0.754, 0.8484, 0.8774, 0.8933, 0.6623, 0.7242, 0.754, 0.8933, 0.6623, 0.7279, 0.439, 0.3087, 0.4398, 0.3052, 0.9399, 0.1338, 0.6643, 0.3052, 0.9399, 0.1781, 0.8789, 0.1338, 0.6643, 0.3087, 0.4398, 0.4764, 0.6643, 0.3052, 0.9399, 0.4764, 0.6643, 0.4324, 0.8789, 0.3052, 0.9399, 0.7242, 0.754, 0.7279, 0.439, 0.5549, 0.6623, 0.7242, 0.9378, 0.7242, 0.754, 0.6, 0.8774, 0.7242, 0.754, 0.5549, 0.6623, 0.6, 0.8774, 0.7242, 0.9378, 0.8484, 0.8774, 0.7242, 0.754, 0.7242, 0.754, 0.8484, 0.8774, 0.8933, 0.6623, 0.7242, 0.754, 0.8933, 0.6623, 0.7279, 0.439, 0.3087, 0.4398, 0.3052, 0.9399, 0.1338, 0.6643, 0.3052, 0.9399, 0.1781, 0.8789, 0.1338, 0.6643, 0.3087, 0.4398, 0.4764, 0.6643, 0.3052, 0.9399, 0.4764, 0.6643, 0.4324, 0.8789, 0.3052, 0.9399, 0.7242, 0.754, 0.7279, 0.439, 0.5549, 0.6623, 0.5549, 0.6623, 0.6, 0.8774, 0.7242, 0.754, 0.7242, 0.754, 0.6, 0.8774, 0.7242, 0.9378, 0.7242, 0.9378, 0.8484, 0.8774, 0.7242, 0.754, 0.7242, 0.754, 0.8484, 0.8774, 0.8933, 0.6623, 0.7242, 0.754, 0.8933, 0.6623, 0.7279, 0.439, 0.3087, 0.4398, 0.3052, 0.9399, 0.1338, 0.6643, 0.3052, 0.9399, 0.1781, 0.8789, 0.1338, 0.6643, 0.3087, 0.4398, 0.4764, 0.6643, 0.3052, 0.9399, 0.4764, 0.6643, 0.4324, 0.8789, 0.3052, 0.9399, 0.7242, 0.754, 0.7279, 0.439, 0.5549, 0.6623, 0.7242, 0.9378, 0.7242, 0.754, 0.6, 0.8774, 0.7242, 0.754, 0.5549, 0.6623, 0.6, 0.8774, 0.7242, 0.9378, 0.8484, 0.8774, 0.7242, 0.754, 0.7242, 0.754, 0.8484, 0.8774, 0.8933, 0.6623, 0.7242, 0.754, 0.8933, 0.6623, 0.7279, 0.439, 0.3087, 0.4398, 0.3052, 0.9399, 0.1338, 0.6643, 0.3052, 0.9399, 0.1781, 0.8789, 0.1338, 0.6643, 0.3087, 0.4398, 0.4764, 0.6643, 0.3052, 0.9399, 0.4764, 0.6643, 0.4324, 0.8789, 0.3052, 0.9399, 0.7242, 0.754, 0.7279, 0.439, 0.5549, 0.6623, 0.7242, 0.9378, 0.7242, 0.754, 0.6, 0.8774, 0.7242, 0.754, 0.5549, 0.6623, 0.6, 0.8774, 0.7242, 0.9378, 0.8484, 0.8774, 0.7242, 0.754, 0.7242, 0.754, 0.8484, 0.8774, 0.8933, 0.6623, 0.7242, 0.754, 0.8933, 0.6623, 0.7279, 0.439, 0.3087, 0.4398, 0.3052, 0.9399, 0.1338, 0.6643, 0.3052, 0.9399, 0.1781, 0.8789, 0.1338, 0.6643, 0.3087, 0.4398, 0.4764, 0.6643, 0.3052, 0.9399, 0.4764, 0.6643, 0.4324, 0.8789, 0.3052, 0.9399, 0.7242, 0.754, 0.7279, 0.439, 0.5549, 0.6623, 0.7242, 0.9378, 0.7242, 0.754, 0.6, 0.8774, 0.7242, 0.754, 0.5549, 0.6623, 0.6, 0.8774, 0.7242, 0.9378, 0.8484, 0.8774, 0.7242, 0.754, 0.7242, 0.754, 0.8484, 0.8774, 0.8933, 0.6623, 0.7242, 0.754, 0.8933, 0.6623, 0.7279, 0.439, 0.3087, 0.4398, 0.3052, 0.9399, 0.1338, 0.6643, 0.3052, 0.9399, 0.1781, 0.8789, 0.1338, 0.6643, 0.3087, 0.4398, 0.4764, 0.6643, 0.3052, 0.9399, 0.4764, 0.6643, 0.4324, 0.8789, 0.3052, 0.9399, 0.7242, 0.754, 0.7279, 0.439, 0.5549, 0.6623, 0.7242, 0.9378, 0.7242, 0.754, 0.6, 0.8774, 0.7242, 0.754, 0.5549, 0.6623, 0.6, 0.8774, 0.8933, 0.6623, 0.7242, 0.754, 0.8484, 0.8774, 0.7242, 0.754, 0.7242, 0.9378, 0.8484, 0.8774, 0.7242, 0.754, 0.8933, 0.6623, 0.7279, 0.439, 0.3087, 0.4398, 0.3052, 0.9399, 0.1338, 0.6643, 0.3052, 0.9399, 0.1781, 0.8789, 0.1338, 0.6643, 0.3087, 0.4398, 0.4764, 0.6643, 0.3052, 0.9399, 0.4764, 0.6643, 0.4324, 0.8789, 0.3052, 0.9399, 0.7242, 0.754, 0.7279, 0.439, 0.5549, 0.6623, 0.7242, 0.9378, 0.7242, 0.754, 0.6, 0.8774, 0.7242, 0.754, 0.5549, 0.6623, 0.6, 0.8774, 0.7242, 0.9378, 0.8484, 0.8774, 0.7242, 0.754, 0.7242, 0.754, 0.8484, 0.8774, 0.8933, 0.6623, 0.7242, 0.754, 0.8933, 0.6623, 0.7279, 0.439, 0.3087, 0.4398, 0.3052, 0.9399, 0.1338, 0.6643, 0.3052, 0.9399, 0.1781, 0.8789, 0.1338, 0.6643, 0.3087, 0.4398, 0.4764, 0.6643, 0.3052, 0.9399, 0.4764, 0.6643, 0.4324, 0.8789, 0.3052, 0.9399, 0.7242, 0.754, 0.7279, 0.439, 0.5549, 0.6623, 0.7242, 0.9378, 0.7242, 0.754, 0.6, 0.8774, 0.7242, 0.754, 0.5549, 0.6623, 0.6, 0.8774, 0.7242, 0.9378, 0.8484, 0.8774, 0.7242, 0.754, 0.7242, 0.754, 0.8484, 0.8774, 0.8933, 0.6623, 0.7242, 0.754, 0.8933, 0.6623, 0.7279, 0.439, 0.3087, 0.4398, 0.3052, 0.9399, 0.1338, 0.6643, 0.3052, 0.9399, 0.1781, 0.8789, 0.1338, 0.6643, 0.3087, 0.4398, 0.4764, 0.6643, 0.3052, 0.9399, 0.4764, 0.6643, 0.4324, 0.8789, 0.3052, 0.9399, 0.7242, 0.754, 0.7279, 0.439, 0.5549, 0.6623, 0.5549, 0.6623, 0.6, 0.8774, 0.7242, 0.754, 0.7242, 0.754, 0.6, 0.8774, 0.7242, 0.9378, 0.7242, 0.9378, 0.8484, 0.8774, 0.7242, 0.754, 0.7242, 0.754, 0.8484, 0.8774, 0.8933, 0.6623, 0.7242, 0.754, 0.8933, 0.6623, 0.7279, 0.439, 0.3087, 0.4398, 0.3052, 0.9399, 0.1338, 0.6643, 0.3052, 0.9399, 0.1781, 0.8789, 0.1338, 0.6643, 0.3087, 0.4398, 0.4764, 0.6643, 0.3052, 0.9399, 0.4764, 0.6643, 0.4324, 0.8789, 0.3052, 0.9399, 0.7242, 0.754, 0.7279, 0.439, 0.5549, 0.6623, 0.5549, 0.6623, 0.6, 0.8774, 0.7242, 0.754, 0.7242, 0.754, 0.6, 0.8774, 0.7242, 0.9378, 0.7242, 0.9378, 0.8484, 0.8774, 0.7242, 0.754, 0.7242, 0.754, 0.8484, 0.8774, 0.8933, 0.6623, 0.7242, 0.754, 0.8933, 0.6623, 0.7279, 0.439, 0.3087, 0.4398, 0.3052, 0.9399, 0.1338, 0.6643, 0.3052, 0.9399, 0.1781, 0.8789, 0.1338, 0.6643, 0.3087, 0.4398, 0.4764, 0.6643, 0.3052, 0.9399, 0.4764, 0.6643, 0.4324, 0.8789, 0.3052, 0.9399, 0.7242, 0.754, 0.7279, 0.439, 0.5549, 0.6623, 0.7242, 0.9378, 0.7242, 0.754, 0.6, 0.8774, 0.7242, 0.754, 0.5549, 0.6623, 0.6, 0.8774, 0.8933, 0.6623, 0.7242, 0.754, 0.8484, 0.8774, 0.7242, 0.754, 0.7242, 0.9378, 0.8484, 0.8774, 0.7242, 0.754, 0.8933, 0.6623, 0.7279, 0.439, 0.3087, 0.4398, 0.3052, 0.9399, 0.1338, 0.6643, 0.3052, 0.9399, 0.1781, 0.8789, 0.1338, 0.6643, 0.3087, 0.4398, 0.4764, 0.6643, 0.3052, 0.9399, 0.4764, 0.6643, 0.4324, 0.8789, 0.3052, 0.9399, 0.7242, 0.754, 0.7279, 0.439, 0.5549, 0.6623, 0.7242, 0.9378, 0.7242, 0.754, 0.6, 0.8774, 0.7242, 0.754, 0.5549, 0.6623, 0.6, 0.8774, 0.7242, 0.9378, 0.8484, 0.8774, 0.7242, 0.754, 0.7242, 0.754, 0.8484, 0.8774, 0.8933, 0.6623, 0.7242, 0.754, 0.8933, 0.6623, 0.7279, 0.439, 0.3087, 0.4398, 0.3052, 0.9399, 0.1338, 0.6643, 0.3052, 0.9399, 0.1781, 0.8789, 0.1338, 0.6643, 0.3087, 0.4398, 0.4764, 0.6643, 0.3052, 0.9399, 0.4764, 0.6643, 0.4324, 0.8789, 0.3052, 0.9399, 0.7242, 0.754, 0.7279, 0.439, 0.5549, 0.6623, 0.7242, 0.9378, 0.7242, 0.754, 0.6, 0.8774, 0.7242, 0.754, 0.5549, 0.6623, 0.6, 0.8774, 0.7242, 0.9378, 0.8484, 0.8774, 0.7242, 0.754, 0.7242, 0.754, 0.8484, 0.8774, 0.8933, 0.6623, 0.7242, 0.754, 0.8933, 0.6623, 0.7279, 0.439, 0.3087, 0.4398, 0.3052, 0.9399, 0.1338, 0.6643, 0.3052, 0.9399, 0.1781, 0.8789, 0.1338, 0.6643, 0.3087, 0.4398, 0.4764, 0.6643, 0.3052, 0.9399, 0.4764, 0.6643, 0.4324, 0.8789, 0.3052, 0.9399, 0.7242, 0.754, 0.7279, 0.439, 0.5549, 0.6623, 0.7242, 0.9378, 0.7242, 0.754, 0.6, 0.8774, 0.7242, 0.754, 0.5549, 0.6623, 0.6, 0.8774, 0.7242, 0.9378, 0.8484, 0.8774, 0.7242, 0.754, 0.7242, 0.754, 0.8484, 0.8774, 0.8933, 0.6623, 0.7242, 0.754, 0.8933, 0.6623, 0.7279, 0.439, 0.3087, 0.4398, 0.3052, 0.9399, 0.1338, 0.6643, 0.3052, 0.9399, 0.1781, 0.8789, 0.1338, 0.6643, 0.3087, 0.4398, 0.4764, 0.6643, 0.3052, 0.9399, 0.4764, 0.6643, 0.4324, 0.8789, 0.3052, 0.9399, 0.7242, 0.754, 0.7279, 0.439, 0.5549, 0.6623, 0.7242, 0.9378, 0.7242, 0.754, 0.6, 0.8774, 0.7242, 0.754, 0.5549, 0.6623, 0.6, 0.8774, 0.7242, 0.9378, 0.8484, 0.8774, 0.7242, 0.754, 0.7242, 0.754, 0.8484, 0.8774, 0.8933, 0.6623, 0.7242, 0.754, 0.8933, 0.6623, 0.7279, 0.439, 0.3087, 0.4398, 0.3052, 0.9399, 0.1338, 0.6643, 0.3052, 0.9399, 0.1781, 0.8789, 0.1338, 0.6643, 0.3087, 0.4398, 0.4764, 0.6643, 0.3052, 0.9399, 0.4764, 0.6643, 0.4324, 0.8789, 0.3052, 0.9399, 0.7242, 0.754, 0.7279, 0.439, 0.5549, 0.6623, 0.7242, 0.9378, 0.7242, 0.754, 0.6, 0.8774, 0.7242, 0.754, 0.5549, 0.6623, 0.6, 0.8774, 0.7242, 0.9378, 0.8484, 0.8774, 0.7242, 0.754, 0.7242, 0.754, 0.8484, 0.8774, 0.8933, 0.6623, 0.7242, 0.754, 0.8933, 0.6623, 0.7279, 0.439, 0.3087, 0.4398, 0.3052, 0.9399, 0.1338, 0.6643, 0.3052, 0.9399, 0.1781, 0.8789, 0.1338, 0.6643, 0.3087, 0.4398, 0.4764, 0.6643, 0.3052, 0.9399, 0.4764, 0.6643, 0.4324, 0.8789, 0.3052, 0.9399, 0.7242, 0.754, 0.7279, 0.439, 0.5549, 0.6623, 0.5549, 0.6623, 0.6, 0.8774, 0.7242, 0.754, 0.7242, 0.754, 0.6, 0.8774, 0.7242, 0.9378, 0.7242, 0.9378, 0.8484, 0.8774, 0.7242, 0.754, 0.7242, 0.754, 0.8484, 0.8774, 0.8933, 0.6623, 0.7242, 0.754, 0.8933, 0.6623, 0.7279, 0.439, 0.3087, 0.4398, 0.3052, 0.9399, 0.1338, 0.6643, 0.3052, 0.9399, 0.1781, 0.8789, 0.1338, 0.6643, 0.3087, 0.4398, 0.4764, 0.6643, 0.3052, 0.9399, 0.4764, 0.6643, 0.4324, 0.8789, 0.3052, 0.9399, 0.7242, 0.754, 0.7279, 0.439, 0.5549, 0.6623, 0.7242, 0.9378, 0.7242, 0.754, 0.6, 0.8774, 0.7242, 0.754, 0.5549, 0.6623, 0.6, 0.8774, 0.7242, 0.9378, 0.8484, 0.8774, 0.7242, 0.754, 0.7242, 0.754, 0.8484, 0.8774, 0.8933, 0.6623, 0.7242, 0.754, 0.8933, 0.6623, 0.7279, 0.439, 0.3087, 0.4398, 0.3052, 0.9399, 0.1338, 0.6643, 0.3052, 0.9399, 0.1781, 0.8789, 0.1338, 0.6643, 0.3087, 0.4398, 0.4764, 0.6643, 0.3052, 0.9399, 0.4764, 0.6643, 0.4324, 0.8789, 0.3052, 0.9399, 0.7242, 0.754, 0.7279, 0.439, 0.5549, 0.6623, 0.7242, 0.9378, 0.7242, 0.754, 0.6, 0.8774, 0.7242, 0.754, 0.5549, 0.6623, 0.6, 0.8774, 0.7242, 0.9378, 0.8484, 0.8774, 0.7242, 0.754, 0.7242, 0.754, 0.8484, 0.8774, 0.8933, 0.6623, 0.7242, 0.754, 0.8933, 0.6623, 0.7279, 0.439, 0.3087, 0.4398, 0.3052, 0.9399, 0.1338, 0.6643, 0.3052, 0.9399, 0.1781, 0.8789, 0.1338, 0.6643, 0.3087, 0.4398, 0.4764, 0.6643, 0.3052, 0.9399, 0.4764, 0.6643, 0.4324, 0.8789, 0.3052, 0.9399, 0.7242, 0.754, 0.7279, 0.439, 0.5549, 0.6623, 0.5549, 0.6623, 0.6, 0.8774, 0.7242, 0.754, 0.7242, 0.754, 0.6, 0.8774, 0.7242, 0.9378, 0.7242, 0.9378, 0.8484, 0.8774, 0.7242, 0.754, 0.7242, 0.754, 0.8484, 0.8774, 0.8933, 0.6623, 0.7242, 0.754, 0.8933, 0.6623, 0.7279, 0.439, 0.3087, 0.4398, 0.3052, 0.9399, 0.1338, 0.6643, 0.3052, 0.9399, 0.1781, 0.8789, 0.1338, 0.6643, 0.3087, 0.4398, 0.4764, 0.6643, 0.3052, 0.9399, 0.4764, 0.6643, 0.4324, 0.8789, 0.3052, 0.9399, 0.7242, 0.754, 0.7279, 0.439, 0.5549, 0.6623, 0.5549, 0.6623, 0.6, 0.8774, 0.7242, 0.754, 0.7242, 0.754, 0.6, 0.8774, 0.7242, 0.9378, 0.7242, 0.9378, 0.8484, 0.8774, 0.7242, 0.754, 0.7242, 0.754, 0.8484, 0.8774, 0.8933, 0.6623, 0.7242, 0.754, 0.8933, 0.6623, 0.7279, 0.439, 0.3087, 0.4398, 0.3052, 0.9399, 0.1338, 0.6643, 0.3052, 0.9399, 0.1781, 0.8789, 0.1338, 0.6643, 0.3087, 0.4398, 0.4764, 0.6643, 0.3052, 0.9399, 0.4764, 0.6643, 0.4324, 0.8789, 0.3052, 0.9399, 0.7242, 0.754, 0.7279, 0.439, 0.5549, 0.6623, 0.7242, 0.9378, 0.7242, 0.754, 0.6, 0.8774, 0.7242, 0.754, 0.5549, 0.6623, 0.6, 0.8774, 0.8933, 0.6623, 0.7242, 0.754, 0.8484, 0.8774, 0.7242, 0.754, 0.7242, 0.9378, 0.8484, 0.8774, 0.7242, 0.754, 0.8933, 0.6623, 0.7279, 0.439, 0.3087, 0.4398, 0.3052, 0.9399, 0.1338, 0.6643, 0.3052, 0.9399, 0.1781, 0.8789, 0.1338, 0.6643, 0.3087, 0.4398, 0.4764, 0.6643, 0.3052, 0.9399, 0.4764, 0.6643, 0.4324, 0.8789, 0.3052, 0.9399, 0.7242, 0.754, 0.7279, 0.439, 0.5549, 0.6623, 0.5549, 0.6623, 0.6, 0.8774, 0.7242, 0.754, 0.7242, 0.754, 0.6, 0.8774, 0.7242, 0.9378, 0.7242, 0.9378, 0.8484, 0.8774, 0.7242, 0.754, 0.7242, 0.754, 0.8484, 0.8774, 0.8933, 0.6623, 0.7242, 0.754, 0.8933, 0.6623, 0.7279, 0.439, 0.3087, 0.4398, 0.3052, 0.9399, 0.1338, 0.6643, 0.3052, 0.9399, 0.1781, 0.8789, 0.1338, 0.6643, 0.3087, 0.4398, 0.4764, 0.6643, 0.3052, 0.9399, 0.4764, 0.6643, 0.4324, 0.8789, 0.3052, 0.9399, 0.7242, 0.754, 0.7279, 0.439, 0.5549, 0.6623, 0.7242, 0.9378, 0.7242, 0.754, 0.6, 0.8774, 0.7242, 0.754, 0.5549, 0.6623, 0.6, 0.8774, 0.7242, 0.9378, 0.8484, 0.8774, 0.7242, 0.754, 0.7242, 0.754, 0.8484, 0.8774, 0.8933, 0.6623, 0.7242, 0.754, 0.8933, 0.6623, 0.7279, 0.439, 0.3087, 0.4398, 0.3052, 0.9399, 0.1338, 0.6643, 0.3052, 0.9399, 0.1781, 0.8789, 0.1338, 0.6643, 0.3087, 0.4398, 0.4764, 0.6643, 0.3052, 0.9399, 0.4764, 0.6643, 0.4324, 0.8789, 0.3052, 0.9399, 0.7242, 0.754, 0.7279, 0.439, 0.5549, 0.6623, 0.7242, 0.9378, 0.7242, 0.754, 0.6, 0.8774, 0.7242, 0.754, 0.5549, 0.6623, 0.6, 0.8774, 0.7242, 0.9378, 0.8484, 0.8774, 0.7242, 0.754, 0.7242, 0.754, 0.8484, 0.8774, 0.8933, 0.6623, 0.7242, 0.754, 0.8933, 0.6623, 0.7279, 0.439])
me_0x0770df8f_gmdl.materials.append(mat_material)
me_0x0770df8f_gmdl.use_remesh_fix_poles = True
me_0x0770df8f_gmdl.use_remesh_preserve_attributes = False
me_0x0770df8f_gmdl.update()
arm_armature = bpy.data.armatures.new('Armature')  # bones are not reproduced

# ---- objects
ob_1_l0_f_56_7701_r0_u_48_9553 = bpy.data.objects.new('1 L0 F 56,7701 R0 U 48,9553', me_0x0770df8f_gmdl)
ob_armature = bpy.data.objects.new('Armature', arm_armature)

# ---- transforms, parenting, visibility, modifiers, constraints
ob_1_l0_f_56_7701_r0_u_48_9553.parent = ob_armature
ob_1_l0_f_56_7701_r0_u_48_9553.location = (0.0, 0.0, 0.0)
_vg = ob_1_l0_f_56_7701_r0_u_48_9553.vertex_groups.new(name='Bone')
for _i, _w in zip([0, 1, 2, 3, 4, 5, 6, 7, 8, 9, 10, 11, 12, 13, 14, 15, 16, 17, 18, 19, 20, 21, 22, 23, 24, 25, 26, 27, 28, 29, 30, 31, 32, 33, 34, 35, 36, 37, 38, 39, 40, 41, 42, 43, 44, 45, 46, 47, 48, 49, 50, 51, 52, 53, 54, 55, 56, 57, 58, 59, 60, 61, 62, 63, 64, 65, 66, 67, 68, 69, 70, 71, 72, 73, 74, 75, 76, 77, 78, 79, 80, 81, 82, 83, 84, 85, 86, 87], [0.0, 0.0, 0.0, 0.0, 5.752e-05, 0.0, 0.0, 0.0, 0.0, 6.3e-05, 0.0, 0.0, 0.0, 0.0, 0.0, 0.0, 0.0, 0.0, 0.0, 0.0, 0.0, 0.0, 0.0, 0.0, 1.0, 1.0, 1.0, 1.0, 4.292e-06, 0.0, 0.0, 0.0, 0.0, 1.967e-05, 0.0, 1.252e-06, 3.219e-06, 1.556e-05, 3.517e-05, 0.0, 0.0, 0.0, 0.0, 0.0, 0.0, 0.0, 0.0, 2.146e-06, 6.634e-05, 6.974e-06, 0.0, 0.0, 2.384e-06, 0.0, 0.0, 8.404e-05, 0.0, 7.57e-06, 0.0, 4.768e-06, 0.0, 0.0, 0.0, 0.0, 0.0, 0.0, 0.0, 0.0, 0.0, 0.0, 3.04e-06, 0.0, 0.0, 0.0, 1.0, 4.667e-05, 1.041e-05, 1.271e-05, 0.001769, 3.487e-05, 0.0001539, 0.0, 0.0002657, 0.0006813, 0.001588, 0.0004297, 5.354e-05, 0.0009162]): _vg.add([_i], _w, 'REPLACE')
_vg = ob_1_l0_f_56_7701_r0_u_48_9553.vertex_groups.new(name='Bone.001')
for _i, _w in zip([16, 17, 18, 19, 75, 76, 77, 78, 79, 80, 81, 82, 83, 84, 85, 86, 87, 88, 89, 90, 91, 92, 93, 94, 95, 96, 97, 98, 99, 100, 101, 102, 103, 104, 105, 106, 107, 108, 109, 110, 111, 112, 113], [1.0, 1.0, 1.0, 1.0, 0.9, 0.9, 0.9, 0.8982, 0.9, 0.8998, 0.9, 0.8997, 0.8993, 0.8984, 0.8996, 0.8999, 0.8991, 1.0, 1.0, 1.0, 1.0, 1.0, 1.0, 1.0, 1.0, 1.0, 1.0, 1.0, 1.0, 1.0, 1.0, 1.0, 1.0, 1.0, 1.0, 1.0, 1.0, 1.0, 1.0, 1.0, 1.0, 1.0, 1.0]): _vg.add([_i], _w, 'REPLACE')
_vg = ob_1_l0_f_56_7701_r0_u_48_9553.vertex_groups.new(name='Bone.002')
_vg.add([12, 13, 14, 15, 114, 115, 116, 117, 118, 119, 120, 121, 122, 123, 124, 125, 126, 127, 128, 129, 130, 131, 132, 133, 134, 135, 136, 137, 138, 139], 1.0, 'REPLACE')
_vg = ob_1_l0_f_56_7701_r0_u_48_9553.vertex_groups.new(name='Bone.003')
for _i, _w in zip([8, 9, 10, 11, 140, 141, 142, 143, 144, 145, 146, 147, 148, 149, 150, 151, 152, 153, 154, 155, 156, 157, 158, 159, 160, 161, 162, 163, 164, 165, 452, 453, 454, 455, 456, 457, 458, 459, 460, 461, 462, 463, 464], [1.0, 0.9999, 1.0, 1.0, 0.5, 0.5, 0.5, 0.5, 0.5, 0.5, 0.5, 0.5, 0.5, 0.5, 0.5, 0.5, 0.5, 1.0, 1.0, 1.0, 1.0, 1.0, 1.0, 1.0, 1.0, 1.0, 1.0, 1.0, 1.0, 1.0, 1.0, 1.0, 1.0, 1.0, 1.0, 1.0, 1.0, 1.0, 1.0, 1.0, 1.0, 1.0, 1.0]): _vg.add([_i], _w, 'REPLACE')
_vg = ob_1_l0_f_56_7701_r0_u_48_9553.vertex_groups.new(name='Bone.004')
for _i, _w in zip([2, 3, 5, 7, 140, 141, 142, 143, 144, 145, 146, 147, 148, 149, 150, 151, 152, 166, 167, 168, 169, 170, 171, 172, 173, 174, 175, 176, 177, 178, 179, 180, 181, 182, 183, 184, 185, 186, 187, 188, 189, 190, 191], [1.0, 1.0, 1.0, 1.0, 0.5, 0.5, 0.5, 0.5, 0.5, 0.5, 0.5, 0.5, 0.5, 0.5, 0.5, 0.5, 0.5, 1.0, 1.0, 1.0, 1.0, 1.0, 1.0, 1.0, 1.0, 1.0, 1.0, 1.0, 1.0, 1.0, 1.0, 1.0, 1.0, 1.0, 1.0, 1.0, 1.0, 1.0, 1.0, 1.0, 1.0, 1.0, 1.0]): _vg.add([_i], _w, 'REPLACE')
_vg = ob_1_l0_f_56_7701_r0_u_48_9553.vertex_groups.new(name='Bone.005')
for _i, _w in zip([0, 1, 4, 6, 192, 193, 194, 195, 196, 197, 198, 199, 200, 201, 202, 203, 204, 205, 206, 207, 208, 209, 210, 211, 212, 213, 214, 215, 216, 217, 218, 219, 220, 221, 222, 223, 224, 225, 226, 227, 228, 229, 230], [1.0, 1.0, 0.9999, 1.0, 1.0, 1.0, 1.0, 1.0, 1.0, 1.0, 1.0, 1.0, 1.0, 1.0, 1.0, 1.0, 1.0, 1.0, 1.0, 1.0, 1.0, 1.0, 1.0, 1.0, 1.0, 1.0, 1.0, 1.0, 1.0, 1.0, 1.0, 1.0, 1.0, 1.0, 1.0, 1.0, 1.0, 1.0, 1.0, 1.0, 1.0, 1.0, 1.0]): _vg.add([_i], _w, 'REPLACE')
_vg = ob_1_l0_f_56_7701_r0_u_48_9553.vertex_groups.new(name='Bone.006')
for _i, _w in zip([46, 47, 48, 49, 231, 232, 233, 234, 235, 236, 237, 238, 239, 240, 241, 242, 243, 439, 440, 441, 442, 443, 444, 445, 446, 447, 448, 449, 450, 451], [1.0, 1.0, 0.9999, 1.0, 1.0, 1.0, 1.0, 1.0, 1.0, 1.0, 1.0, 1.0, 1.0, 1.0, 1.0, 1.0, 1.0, 1.0, 1.0, 1.0, 1.0, 1.0, 1.0, 1.0, 1.0, 1.0, 1.0, 1.0, 1.0, 1.0]): _vg.add([_i], _w, 'REPLACE')
_vg = ob_1_l0_f_56_7701_r0_u_48_9553.vertex_groups.new(name='Bone.007')
_vg.add([42, 43, 44, 45, 244, 245, 246, 247, 248, 249, 250, 251, 252, 253, 254, 255, 256, 257, 258, 259, 260, 261, 262, 263, 264, 265, 266, 267, 268, 269], 1.0, 'REPLACE')
_vg = ob_1_l0_f_56_7701_r0_u_48_9553.vertex_groups.new(name='Bone.008')
for _i, _w in zip([38, 39, 40, 41, 270, 271, 272, 273, 274, 275, 276, 277, 278, 279, 280, 281, 282, 283, 284, 285, 286, 287, 288, 289, 290, 291, 292, 293, 294, 295, 309, 310, 311, 312, 313, 314, 315, 316, 317, 318, 319, 320, 321], [1.0, 1.0, 1.0, 1.0, 1.0, 1.0, 1.0, 1.0, 1.0, 1.0, 1.0, 1.0, 1.0, 1.0, 1.0, 1.0, 1.0, 1.0, 1.0, 1.0, 1.0, 1.0, 1.0, 1.0, 1.0, 1.0, 1.0, 1.0, 1.0, 1.0, 1.0, 1.0, 1.0, 1.0, 1.0, 1.0, 1.0, 1.0, 1.0, 1.0, 1.0, 1.0, 1.0]): _vg.add([_i], _w, 'REPLACE')
_vg = ob_1_l0_f_56_7701_r0_u_48_9553.vertex_groups.new(name='Bone.009')
for _i, _w in zip([32, 33, 36, 37, 296, 297, 298, 299, 300, 301, 302, 303, 304, 305, 306, 307, 308, 322, 323, 324, 325, 326, 327, 328, 329, 330, 331, 332, 333, 334], [1.0, 1.0, 1.0, 1.0, 0.5, 0.5, 0.5, 0.5, 0.5, 0.5, 0.5, 0.5, 0.5, 0.5, 0.5, 0.5, 0.5, 1.0, 1.0, 1.0, 1.0, 1.0, 1.0, 1.0, 1.0, 1.0, 1.0, 1.0, 1.0, 1.0]): _vg.add([_i], _w, 'REPLACE')
_vg = ob_1_l0_f_56_7701_r0_u_48_9553.vertex_groups.new(name='Bone.010')
for _i, _w in zip([30, 31, 34, 35, 71, 296, 297, 298, 299, 300, 301, 302, 303, 304, 305, 306, 307, 308, 322, 323, 324, 325, 326, 327, 328, 329, 330, 331, 332, 333, 334, 478, 479, 480, 481, 482, 483, 484, 485, 486, 487, 488, 489, 490], [1.0, 1.0, 1.0, 1.0, 0.0, 0.5, 0.5, 0.5, 0.5, 0.5, 0.5, 0.5, 0.5, 0.5, 0.5, 0.5, 0.5, 0.5, 0.0, 0.0, 0.0, 0.0, 0.0, 0.0, 0.0, 0.0, 0.0, 0.0, 0.0, 0.0, 0.0, 1.0, 1.0, 1.0, 1.0, 1.0, 1.0, 1.0, 1.0, 1.0, 1.0, 1.0, 1.0, 1.0]): _vg.add([_i], _w, 'REPLACE')
_vg = ob_1_l0_f_56_7701_r0_u_48_9553.vertex_groups.new(name='Bone.011')
for _i, _w in zip([68, 69, 70, 71, 335, 336, 337, 338, 339, 340, 341, 342, 343, 344, 345, 346, 347, 361, 362, 363, 364, 365, 366, 367, 368, 369, 370, 371, 372, 373, 465, 466, 467, 468, 469, 470, 471, 472, 473, 474, 475, 476, 477], [1.0, 1.0, 1.0, 1.0, 1.0, 1.0, 1.0, 1.0, 1.0, 1.0, 1.0, 1.0, 1.0, 1.0, 1.0, 1.0, 1.0, 1.0, 1.0, 1.0, 1.0, 1.0, 1.0, 1.0, 1.0, 1.0, 1.0, 1.0, 1.0, 1.0, 1.0, 1.0, 1.0, 1.0, 1.0, 1.0, 1.0, 1.0, 1.0, 1.0, 1.0, 1.0, 1.0]): _vg.add([_i], _w, 'REPLACE')
_vg = ob_1_l0_f_56_7701_r0_u_48_9553.vertex_groups.new(name='Bone.012')
for _i, _w in zip([64, 65, 66, 67, 348, 349, 350, 351, 352, 353, 354, 355, 356, 357, 358, 359, 360, 361, 362, 363, 364, 365, 366, 367, 368, 369, 370, 371, 372, 373], [1.0, 1.0, 1.0, 1.0, 1.0, 1.0, 1.0, 1.0, 1.0, 1.0, 1.0, 1.0, 1.0, 1.0, 1.0, 1.0, 1.0, 0.0, 0.0, 0.0, 0.0, 0.0, 0.0, 0.0, 0.0, 0.0, 0.0, 0.0, 0.0, 0.0]): _vg.add([_i], _w, 'REPLACE')
_vg = ob_1_l0_f_56_7701_r0_u_48_9553.vertex_groups.new(name='Bone.013')
for _i, _w in zip([60, 61, 62, 63, 348, 349, 350, 351, 352, 353, 354, 355, 356, 357, 358, 359, 360, 374, 375, 376, 377, 378, 379, 380, 381, 382, 383, 384, 385, 386, 387, 388, 389, 390, 391, 392, 393, 394, 395, 396, 397, 398, 399, 413, 414, 415, 416, 417, 418, 419, 420, 421, 422, 423, 424, 425], [1.0, 1.0, 1.0, 1.0, 0.0, 0.0, 0.0, 0.0, 0.0, 0.0, 0.0, 0.0, 0.0, 0.0, 0.0, 0.0, 0.0, 1.0, 1.0, 1.0, 1.0, 1.0, 1.0, 1.0, 1.0, 1.0, 1.0, 1.0, 1.0, 1.0, 1.0, 1.0, 1.0, 1.0, 1.0, 1.0, 1.0, 1.0, 1.0, 1.0, 1.0, 1.0, 1.0, 0.0, 0.0, 0.0, 0.0, 0.0, 0.0, 0.0, 0.0, 0.0, 0.0, 0.0, 0.0, 0.0]): _vg.add([_i], _w, 'REPLACE')
_vg = ob_1_l0_f_56_7701_r0_u_48_9553.vertex_groups.new(name='Bone.014')
for _i, _w in zip([52, 53, 55, 59, 400, 401, 402, 403, 404, 405, 406, 407, 408, 409, 410, 411, 412, 413, 414, 415, 416, 417, 418, 419, 420, 421, 422, 423, 424, 425], [1.0, 1.0, 0.9999, 1.0, 0.5, 0.5, 0.5, 0.5, 0.5, 0.5, 0.5, 0.5, 0.5, 0.5, 0.5, 0.5, 0.5, 1.0, 1.0, 1.0, 1.0, 1.0, 1.0, 1.0, 1.0, 1.0, 1.0, 1.0, 1.0, 1.0]): _vg.add([_i], _w, 'REPLACE')
_vg = ob_1_l0_f_56_7701_r0_u_48_9553.vertex_groups.new(name='Bone.015')
for _i, _w in zip([50, 51, 54, 56, 57, 58, 400, 401, 402, 403, 404, 405, 406, 407, 408, 409, 410, 411, 412, 426, 427, 428, 429, 430, 431, 432, 433, 434, 435, 436, 437, 438], [1.0, 1.0, 1.0, 1.0, 1.0, 1.0, 0.5, 0.5, 0.5, 0.5, 0.5, 0.5, 0.5, 0.5, 0.5, 0.5, 0.5, 0.5, 0.5, 1.0, 1.0, 1.0, 1.0, 1.0, 1.0, 1.0, 1.0, 1.0, 1.0, 1.0, 1.0, 1.0]): _vg.add([_i], _w, 'REPLACE')
_vg = ob_1_l0_f_56_7701_r0_u_48_9553.vertex_groups.new(name='Bone.016')
for _i, _w in zip([20, 21, 22, 23, 28, 29, 72, 73], [0.0, 0.0, 0.0, 0.0, 1.0, 1.0, 1.0, 1.0]): _vg.add([_i], _w, 'REPLACE')
_vg = ob_1_l0_f_56_7701_r0_u_48_9553.vertex_groups.new(name='Bone.017')
for _i, _w in zip([20, 21, 22, 23, 75, 76, 77, 78, 79, 80, 81, 82, 83, 84, 85, 86, 87], [1.0, 1.0, 1.0, 1.0, 0.1, 0.1, 0.1, 0.1, 0.1, 0.1, 0.1, 0.1, 0.1, 0.1, 0.1, 0.1, 0.1]): _vg.add([_i], _w, 'REPLACE')
_m = ob_1_l0_f_56_7701_r0_u_48_9553.modifiers.new('Armature', 'ARMATURE')
_m.object = ob_armature
ob_armature.location = (0.0, 0.0, 0.0)

# ---- collection membership
scene.collection.objects.link(ob_1_l0_f_56_7701_r0_u_48_9553)
scene.collection.objects.link(ob_armature)

# ---- scene / render settings (as saved in the file)
scene.frame_start = 1; scene.frame_end = 250; scene.frame_set(30)
scene.render.engine = 'BLENDER_EEVEE_NEXT'
scene.cycles.sampling_pattern = 'TABULATED_SOBOL'
scene.cycles.use_light_tree = False
scene.view_settings.view_transform = 'Filmic'
bpy.context.view_layer.update()

# ---- added for rendering (the .blend has no active camera and no usable light): camera, sun
cam_auto = bpy.data.cameras.new('AutoCamera')
cam_auto.lens = 50.0
cam_auto.sensor_width = 36.0
cam_auto.clip_end = 1000.0
ob_auto_camera = bpy.data.objects.new('AutoCamera', cam_auto)
scene.collection.objects.link(ob_auto_camera)
ob_auto_camera.location = (3.05649, -5.00083, 2.51665)
ob_auto_camera.rotation_euler = (1.09748, -7.21219e-08, 0.694738)
scene.camera = ob_auto_camera
light_auto_sun = bpy.data.lights.new('AutoSun', 'SUN')
light_auto_sun.energy = 3.0
light_auto_sun.angle = 0.0523599
ob_auto_sun = bpy.data.objects.new('AutoSun', light_auto_sun)
scene.collection.objects.link(ob_auto_sun)
ob_auto_sun.rotation_euler = (0.872665, 0.174533, 0.523599)
bpy.context.view_layer.update()
